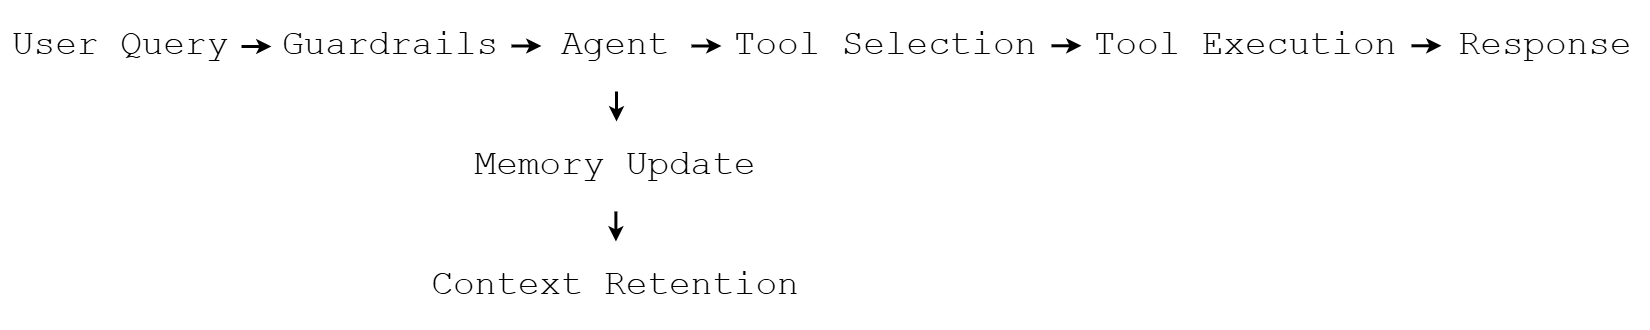

The diagram above was exported from draw.io. Its source (the exported page's mxGraphModel, read from the mxfile embedded in the PNG):
<mxGraphModel dx="832" dy="468" grid="1" gridSize="10" guides="1" tooltips="1" connect="1" arrows="1" fold="1" page="1" pageScale="1" pageWidth="827" pageHeight="1169" math="0" shadow="0">
  <root>
    <mxCell id="0" />
    <mxCell id="1" parent="0" />
    <mxCell id="DGRtS6if8w5AScZAcf0q-1" parent="1" style="text;html=1;whiteSpace=wrap;strokeColor=none;fillColor=none;align=center;verticalAlign=middle;rounded=0;fontFamily=Courier New;" value="User Query" vertex="1">
      <mxGeometry height="30" width="80" x="40" y="240" as="geometry" />
    </mxCell>
    <mxCell id="DGRtS6if8w5AScZAcf0q-2" parent="1" style="text;html=1;whiteSpace=wrap;strokeColor=none;fillColor=none;align=center;verticalAlign=middle;rounded=0;fontFamily=Courier New;" value="Guardrails" vertex="1">
      <mxGeometry height="30" width="80" x="130" y="240" as="geometry" />
    </mxCell>
    <mxCell id="DGRtS6if8w5AScZAcf0q-3" parent="1" style="text;html=1;whiteSpace=wrap;strokeColor=none;fillColor=none;align=center;verticalAlign=middle;rounded=0;fontFamily=Courier New;" value="Agent" vertex="1">
      <mxGeometry height="30" width="50" x="220" y="240" as="geometry" />
    </mxCell>
    <mxCell id="DGRtS6if8w5AScZAcf0q-4" parent="1" style="text;html=1;whiteSpace=wrap;strokeColor=none;fillColor=none;align=center;verticalAlign=middle;rounded=0;fontFamily=Courier New;" value="Tool Selection" vertex="1">
      <mxGeometry height="30" width="110" x="280" y="240" as="geometry" />
    </mxCell>
    <mxCell id="DGRtS6if8w5AScZAcf0q-5" parent="1" style="text;html=1;whiteSpace=wrap;strokeColor=none;fillColor=none;align=center;verticalAlign=middle;rounded=0;fontFamily=Courier New;" value="Tool Execution" vertex="1">
      <mxGeometry height="30" width="110" x="400" y="240" as="geometry" />
    </mxCell>
    <mxCell id="DGRtS6if8w5AScZAcf0q-6" parent="1" style="text;html=1;whiteSpace=wrap;strokeColor=none;fillColor=none;align=center;verticalAlign=middle;rounded=0;fontFamily=Courier New;" value="Response" vertex="1">
      <mxGeometry height="30" width="70" x="520" y="240" as="geometry" />
    </mxCell>
    <mxCell id="DGRtS6if8w5AScZAcf0q-7" parent="1" style="text;html=1;whiteSpace=wrap;strokeColor=none;fillColor=none;align=center;verticalAlign=middle;rounded=0;fontFamily=Courier New;" value="Memory Update" vertex="1">
      <mxGeometry height="30" width="100" x="195" y="280" as="geometry" />
    </mxCell>
    <mxCell id="DGRtS6if8w5AScZAcf0q-8" parent="1" style="text;html=1;whiteSpace=wrap;strokeColor=none;fillColor=none;align=center;verticalAlign=middle;rounded=0;fontFamily=Courier New;" value="Context Retention" vertex="1">
      <mxGeometry height="30" width="130" x="180" y="320" as="geometry" />
    </mxCell>
    <mxCell id="DGRtS6if8w5AScZAcf0q-9" edge="1" parent="1" source="DGRtS6if8w5AScZAcf0q-1" style="endArrow=classic;html=1;rounded=0;exitX=1;exitY=0.5;exitDx=0;exitDy=0;fontFamily=Courier New;fontSize=11;startSize=2;endSize=2;" value="">
      <mxGeometry height="50" relative="1" width="50" as="geometry">
        <mxPoint x="390" y="280" as="sourcePoint" />
        <mxPoint x="130" y="255" as="targetPoint" />
      </mxGeometry>
    </mxCell>
    <mxCell id="DGRtS6if8w5AScZAcf0q-20" edge="1" parent="1" style="endArrow=classic;html=1;rounded=0;exitX=1;exitY=0.5;exitDx=0;exitDy=0;fontFamily=Courier New;fontSize=11;startSize=2;endSize=2;" value="">
      <mxGeometry height="50" relative="1" width="50" as="geometry">
        <mxPoint x="210" y="254.83" as="sourcePoint" />
        <mxPoint x="220" y="254.83" as="targetPoint" />
      </mxGeometry>
    </mxCell>
    <mxCell id="DGRtS6if8w5AScZAcf0q-21" edge="1" parent="1" style="endArrow=classic;html=1;rounded=0;exitX=1;exitY=0.5;exitDx=0;exitDy=0;fontFamily=Courier New;fontSize=11;startSize=2;endSize=2;" value="">
      <mxGeometry height="50" relative="1" width="50" as="geometry">
        <mxPoint x="270" y="254.83" as="sourcePoint" />
        <mxPoint x="280" y="254.83" as="targetPoint" />
      </mxGeometry>
    </mxCell>
    <mxCell id="DGRtS6if8w5AScZAcf0q-22" edge="1" parent="1" style="endArrow=classic;html=1;rounded=0;exitX=1;exitY=0.5;exitDx=0;exitDy=0;fontFamily=Courier New;fontSize=11;startSize=2;endSize=2;" value="">
      <mxGeometry height="50" relative="1" width="50" as="geometry">
        <mxPoint x="390" y="254.76" as="sourcePoint" />
        <mxPoint x="400" y="254.76" as="targetPoint" />
      </mxGeometry>
    </mxCell>
    <mxCell id="DGRtS6if8w5AScZAcf0q-23" edge="1" parent="1" style="endArrow=classic;html=1;rounded=0;exitX=1;exitY=0.5;exitDx=0;exitDy=0;fontFamily=Courier New;fontSize=11;startSize=2;endSize=2;" value="">
      <mxGeometry height="50" relative="1" width="50" as="geometry">
        <mxPoint x="510" y="254.76" as="sourcePoint" />
        <mxPoint x="520" y="254.76" as="targetPoint" />
      </mxGeometry>
    </mxCell>
    <mxCell id="DGRtS6if8w5AScZAcf0q-25" edge="1" parent="1" source="DGRtS6if8w5AScZAcf0q-3" style="endArrow=classic;html=1;rounded=0;exitX=0.5;exitY=1;exitDx=0;exitDy=0;fontFamily=Courier New;fontSize=11;startSize=2;endSize=2;entryX=0.5;entryY=0;entryDx=0;entryDy=0;" target="DGRtS6if8w5AScZAcf0q-7" value="">
      <mxGeometry height="50" relative="1" width="50" as="geometry">
        <mxPoint x="240" y="269.6" as="sourcePoint" />
        <mxPoint x="250" y="269.6" as="targetPoint" />
      </mxGeometry>
    </mxCell>
    <mxCell id="DGRtS6if8w5AScZAcf0q-26" edge="1" parent="1" style="endArrow=classic;html=1;rounded=0;exitX=0.5;exitY=1;exitDx=0;exitDy=0;fontFamily=Courier New;fontSize=11;startSize=2;endSize=2;entryX=0.5;entryY=0;entryDx=0;entryDy=0;" value="">
      <mxGeometry height="50" relative="1" width="50" as="geometry">
        <mxPoint x="244.8" y="310" as="sourcePoint" />
        <mxPoint x="244.8" y="320" as="targetPoint" />
      </mxGeometry>
    </mxCell>
  </root>
</mxGraphModel>